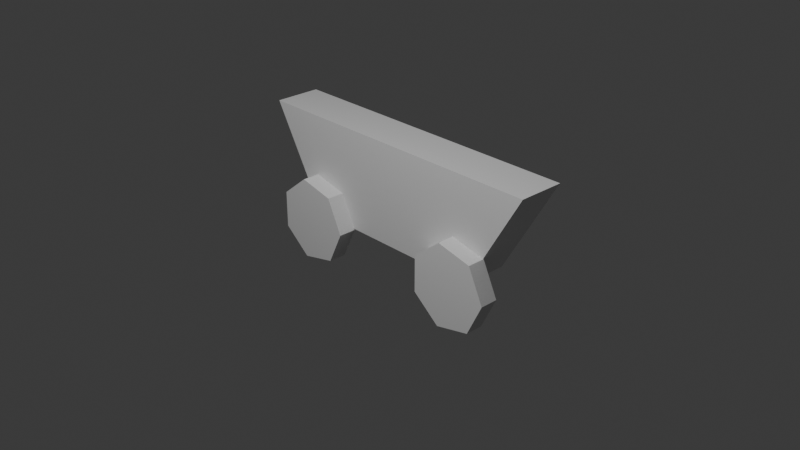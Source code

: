 # Source: drayage.blend  (saved by Blender 5.0.119; exported with 4.5.12 LTS)
import bpy
from mathutils import Matrix  # noqa: F401  (used for matrix-valued properties, if any)

bpy.ops.wm.read_factory_settings(use_empty=True)
scene = bpy.context.scene
scene.name = 'Scene'

# ---- collections
col_collection = bpy.data.collections.new('Collection'); scene.collection.children.link(col_collection)

# ---- materials (node trees are filled in below, after node groups)
mat_material = bpy.data.materials.new('Material')
mat_material.alpha_threshold = 0.0
mat_material.use_backface_culling_lightprobe_volume = False
mat_material.roughness = 0.5
mat_material.line_color = (0.0, 0.0, 0.0, 1.0)

# ---- material node trees
mat_material.use_nodes = True; mat_material.node_tree.nodes.clear()
_N = mat_material.node_tree.nodes; _L = mat_material.node_tree.links
n0 = _N.new('ShaderNodeOutputMaterial'); n0.name = 'Material Output'; n0.location = (200, 100)
n1 = _N.new('ShaderNodeBsdfPrincipled'); n1.name = 'Principled BSDF'; n1.location = (-200, 100)
_L.new(n1.outputs[0], n0.inputs[0])
n0.is_active_output = True

# ---- world
world_world = bpy.data.worlds.new('World'); scene.world = world_world
world_world.use_nodes = True; world_world.node_tree.nodes.clear()
_N = world_world.node_tree.nodes; _L = world_world.node_tree.links
n0 = _N.new('ShaderNodeOutputWorld'); n0.name = 'World Output'; n0.location = (200, 100)
n1 = _N.new('ShaderNodeBackground'); n1.name = 'Background'; n1.location = (-200, 100)
n1.inputs[0].default_value = (0.05088, 0.05088, 0.05088, 1.0)
_L.new(n1.outputs[0], n0.inputs[0])
n0.is_active_output = True
world_world.color = (0.05088, 0.05088, 0.05088)
world_world.sun_shadow_jitter_overblur = 0.0

# ---- cameras
cam_camera = bpy.data.cameras.new('Camera')
cam_camera.clip_end = 100.0
cam_camera.ortho_scale = 7.314

# ---- lights
light_light = bpy.data.lights.new('Light', 'POINT')
light_light.energy = 1000.0
light_light.shadow_soft_size = 0.1

# ---- meshes
me_cube = bpy.data.meshes.new('Cube')
me_cube.from_pydata([(1.0, 1.0, 1.0), (1.0, 0.6269, -0.1036), (1.0, -1.0, 1.0), (1.0, -0.6269, -0.1036), (-1.0, 1.0, 1.0), (-1.0, 0.6269, -0.1036), (-1.0, -1.0, 1.0), (-1.0, -0.6269, -0.1036)], [], [(0, 4, 6, 2), (3, 2, 6, 7), (7, 6, 4, 5), (5, 1, 3, 7), (1, 0, 2, 3), (5, 4, 0, 1)])
_uv = me_cube.uv_layers.new(name='UVMap')
_uv.uv.foreach_set('vector', [0.625, 0.5, 0.875, 0.5, 0.875, 0.75, 0.625, 0.75, 0.375, 0.75, 0.625, 0.75, 0.625, 1.0, 0.375, 1.0, 0.375, 0.0, 0.625, 0.0, 0.625, 0.25, 0.375, 0.25, 0.125, 0.5, 0.375, 0.5, 0.375, 0.75, 0.125, 0.75, 0.375, 0.5, 0.625, 0.5, 0.625, 0.75, 0.375, 0.75, 0.375, 0.25, 0.625, 0.25, 0.625, 0.5, 0.375, 0.5])
me_cube.materials.append(mat_material)
me_cube.use_mirror_vertex_groups = False
me_cube.update()
me_cylinder = bpy.data.meshes.new('Cylinder')
me_cylinder.from_pydata([(0.0, 0.465, -0.0986), (0.0, 0.465, 0.0986), (0.3635, 0.2899, -0.0986), (0.3635, 0.2899, 0.0986), (0.4533, -0.1035, -0.0986), (0.4533, -0.1035, 0.0986), (0.2017, -0.4189, -0.0986), (0.2017, -0.4189, 0.0986), (-0.2017, -0.4189, -0.0986), (-0.2017, -0.4189, 0.0986), (-0.4533, -0.1035, -0.0986), (-0.4533, -0.1035, 0.0986), (-0.3635, 0.2899, -0.0986), (-0.3635, 0.2899, 0.0986)], [], [(0, 1, 3, 2), (2, 3, 5, 4), (4, 5, 7, 6), (6, 7, 9, 8), (8, 9, 11, 10), (3, 1, 13, 11, 9, 7, 5), (10, 11, 13, 12), (12, 13, 1, 0), (0, 2, 4, 6, 8, 10, 12)])
_uv = me_cylinder.uv_layers.new(name='UVMap')
_uv.uv.foreach_set('vector', [1.0, 0.5, 1.0, 1.0, 0.8571, 1.0, 0.8571, 0.5, 0.8571, 0.5, 0.8571, 1.0, 0.7143, 1.0, 0.7143, 0.5, 0.7143, 0.5, 0.7143, 1.0, 0.5714, 1.0, 0.5714, 0.5, 0.5714, 0.5, 0.5714, 1.0, 0.4286, 1.0, 0.4286, 0.5, 0.4286, 0.5, 0.4286, 1.0, 0.2857, 1.0, 0.2857, 0.5, 0.4376, 0.3996, 0.25, 0.49, 0.06236, 0.3996, 0.01602, 0.1966, 0.1459, 0.03377, 0.3541, 0.03377, 0.484, 0.1966, 0.2857, 0.5, 0.2857, 1.0, 0.1429, 1.0, 0.1429, 0.5, 0.1429, 0.5, 0.1429, 1.0, 2.98e-08, 1.0, 2.98e-08, 0.5, 0.75, 0.49, 0.9376, 0.3996, 0.984, 0.1966, 0.8541, 0.03377, 0.6459, 0.03377, 0.516, 0.1966, 0.5624, 0.3996])
me_cylinder.update()
me_cylinder_001 = bpy.data.meshes.new('Cylinder.001')
me_cylinder_001.from_pydata([(0.0, 0.465, -0.0986), (0.0, 0.465, 0.0986), (0.3635, 0.2899, -0.0986), (0.3635, 0.2899, 0.0986), (0.4533, -0.1035, -0.0986), (0.4533, -0.1035, 0.0986), (0.2017, -0.4189, -0.0986), (0.2017, -0.4189, 0.0986), (-0.2017, -0.4189, -0.0986), (-0.2017, -0.4189, 0.0986), (-0.4533, -0.1035, -0.0986), (-0.4533, -0.1035, 0.0986), (-0.3635, 0.2899, -0.0986), (-0.3635, 0.2899, 0.0986)], [], [(0, 1, 3, 2), (2, 3, 5, 4), (4, 5, 7, 6), (6, 7, 9, 8), (8, 9, 11, 10), (3, 1, 13, 11, 9, 7, 5), (10, 11, 13, 12), (12, 13, 1, 0), (0, 2, 4, 6, 8, 10, 12)])
_uv = me_cylinder_001.uv_layers.new(name='UVMap')
_uv.uv.foreach_set('vector', [1.0, 0.5, 1.0, 1.0, 0.8571, 1.0, 0.8571, 0.5, 0.8571, 0.5, 0.8571, 1.0, 0.7143, 1.0, 0.7143, 0.5, 0.7143, 0.5, 0.7143, 1.0, 0.5714, 1.0, 0.5714, 0.5, 0.5714, 0.5, 0.5714, 1.0, 0.4286, 1.0, 0.4286, 0.5, 0.4286, 0.5, 0.4286, 1.0, 0.2857, 1.0, 0.2857, 0.5, 0.4376, 0.3996, 0.25, 0.49, 0.06236, 0.3996, 0.01602, 0.1966, 0.1459, 0.03377, 0.3541, 0.03377, 0.484, 0.1966, 0.2857, 0.5, 0.2857, 1.0, 0.1429, 1.0, 0.1429, 0.5, 0.1429, 0.5, 0.1429, 1.0, 2.98e-08, 1.0, 2.98e-08, 0.5, 0.75, 0.49, 0.9376, 0.3996, 0.984, 0.1966, 0.8541, 0.03377, 0.6459, 0.03377, 0.516, 0.1966, 0.5624, 0.3996])
me_cylinder_001.update()

# ---- objects
ob_cube = bpy.data.objects.new('Cube', me_cube)
ob_light = bpy.data.objects.new('Light', light_light)
ob_camera = bpy.data.objects.new('Camera', cam_camera)
ob_cylinder = bpy.data.objects.new('Cylinder', me_cylinder)
ob_cylinder_001 = bpy.data.objects.new('Cylinder.001', me_cylinder_001)

# ---- transforms, parenting, visibility, modifiers, constraints
ob_cube.location = (-0.009831, 0.08527, -0.3891)
ob_cube.rotation_euler = (0.0, -0.0, 4.712)
ob_cube.scale = (0.2524, 1.717, 1.0)
ob_cube.lock_rotations_4d = False
ob_cube.empty_display_type = 'ARROWS'
ob_cube.lineart.crease_threshold = 0.0
ob_light.location = (0.9956, -3.991, 5.515)
ob_light.rotation_euler = (0.6503, 0.05522, 6.579)
ob_light.lock_rotations_4d = False
ob_light.empty_display_type = 'ARROWS'
ob_light.color = (0.0, 0.0, 0.0, 0.0)
ob_light.lineart.crease_threshold = 0.0
ob_camera.location = (7.323, -6.926, 4.707)
ob_camera.rotation_euler = (1.109, 0.0, 0.8149)
ob_camera.lock_rotations_4d = False
ob_camera.empty_display_type = 'ARROWS'
ob_camera.color = (0.0, 0.0, 0.0, 0.0)
ob_camera.display_type = 'WIRE'
ob_camera.lineart.crease_threshold = 0.0
ob_cylinder.location = (0.9817, -0.2588, -0.5087)
ob_cylinder.rotation_euler = (-4.712, 1.571, 0.0)
ob_cylinder_001.location = (-1.009, -0.2588, -0.5087)
ob_cylinder_001.rotation_euler = (-4.712, 1.571, 0.0)

# ---- collection membership
col_collection.objects.link(ob_cube)
col_collection.objects.link(ob_light)
col_collection.objects.link(ob_camera)
col_collection.objects.link(ob_cylinder)
col_collection.objects.link(ob_cylinder_001)

# ---- scene / render settings (as saved in the file)
scene.camera = ob_camera
scene.frame_start = 1; scene.frame_end = 250; scene.frame_set(1)
scene.render.engine = 'BLENDER_EEVEE_NEXT'
scene.render.bake_bias = 0.0
scene.render.bake_samples = 0
scene.cycles.sampling_pattern = 'TABULATED_SOBOL'
scene.eevee.use_volume_custom_range = False
bpy.context.view_layer.update()
